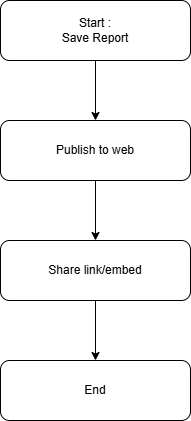

The diagram above was exported from draw.io. Its source (the exported page's mxGraphModel, read from the mxfile embedded in the PNG):
<mxGraphModel dx="1030" dy="596" grid="1" gridSize="10" guides="1" tooltips="1" connect="1" arrows="1" fold="1" page="1" pageScale="1" pageWidth="850" pageHeight="1100" math="0" shadow="0">
  <root>
    <mxCell id="0" />
    <mxCell id="1" parent="0" />
    <mxCell id="Tt9kXb8kTtbxbwzOgmXw-6" edge="1" parent="1" source="Tt9kXb8kTtbxbwzOgmXw-2" style="edgeStyle=orthogonalEdgeStyle;rounded=0;orthogonalLoop=1;jettySize=auto;html=1;" target="Tt9kXb8kTtbxbwzOgmXw-3" value="">
      <mxGeometry relative="1" as="geometry" />
    </mxCell>
    <mxCell id="Tt9kXb8kTtbxbwzOgmXw-2" parent="1" style="rounded=1;whiteSpace=wrap;html=1;" value="Start :&lt;div&gt;Save Report&lt;/div&gt;" vertex="1">
      <mxGeometry height="60" width="190" x="330" y="70" as="geometry" />
    </mxCell>
    <mxCell id="Tt9kXb8kTtbxbwzOgmXw-7" edge="1" parent="1" source="Tt9kXb8kTtbxbwzOgmXw-3" style="edgeStyle=orthogonalEdgeStyle;rounded=0;orthogonalLoop=1;jettySize=auto;html=1;" target="Tt9kXb8kTtbxbwzOgmXw-4" value="">
      <mxGeometry relative="1" as="geometry" />
    </mxCell>
    <mxCell id="Tt9kXb8kTtbxbwzOgmXw-3" parent="1" style="rounded=1;whiteSpace=wrap;html=1;" value="Publish to web" vertex="1">
      <mxGeometry height="60" width="190" x="330" y="190" as="geometry" />
    </mxCell>
    <mxCell id="Tt9kXb8kTtbxbwzOgmXw-8" edge="1" parent="1" source="Tt9kXb8kTtbxbwzOgmXw-4" style="edgeStyle=orthogonalEdgeStyle;rounded=0;orthogonalLoop=1;jettySize=auto;html=1;" target="Tt9kXb8kTtbxbwzOgmXw-5" value="">
      <mxGeometry relative="1" as="geometry" />
    </mxCell>
    <mxCell id="Tt9kXb8kTtbxbwzOgmXw-4" parent="1" style="rounded=1;whiteSpace=wrap;html=1;" value="Share link/embed" vertex="1">
      <mxGeometry height="60" width="190" x="330" y="310" as="geometry" />
    </mxCell>
    <mxCell id="Tt9kXb8kTtbxbwzOgmXw-5" parent="1" style="rounded=1;whiteSpace=wrap;html=1;" value="End" vertex="1">
      <mxGeometry height="60" width="190" x="330" y="430" as="geometry" />
    </mxCell>
  </root>
</mxGraphModel>